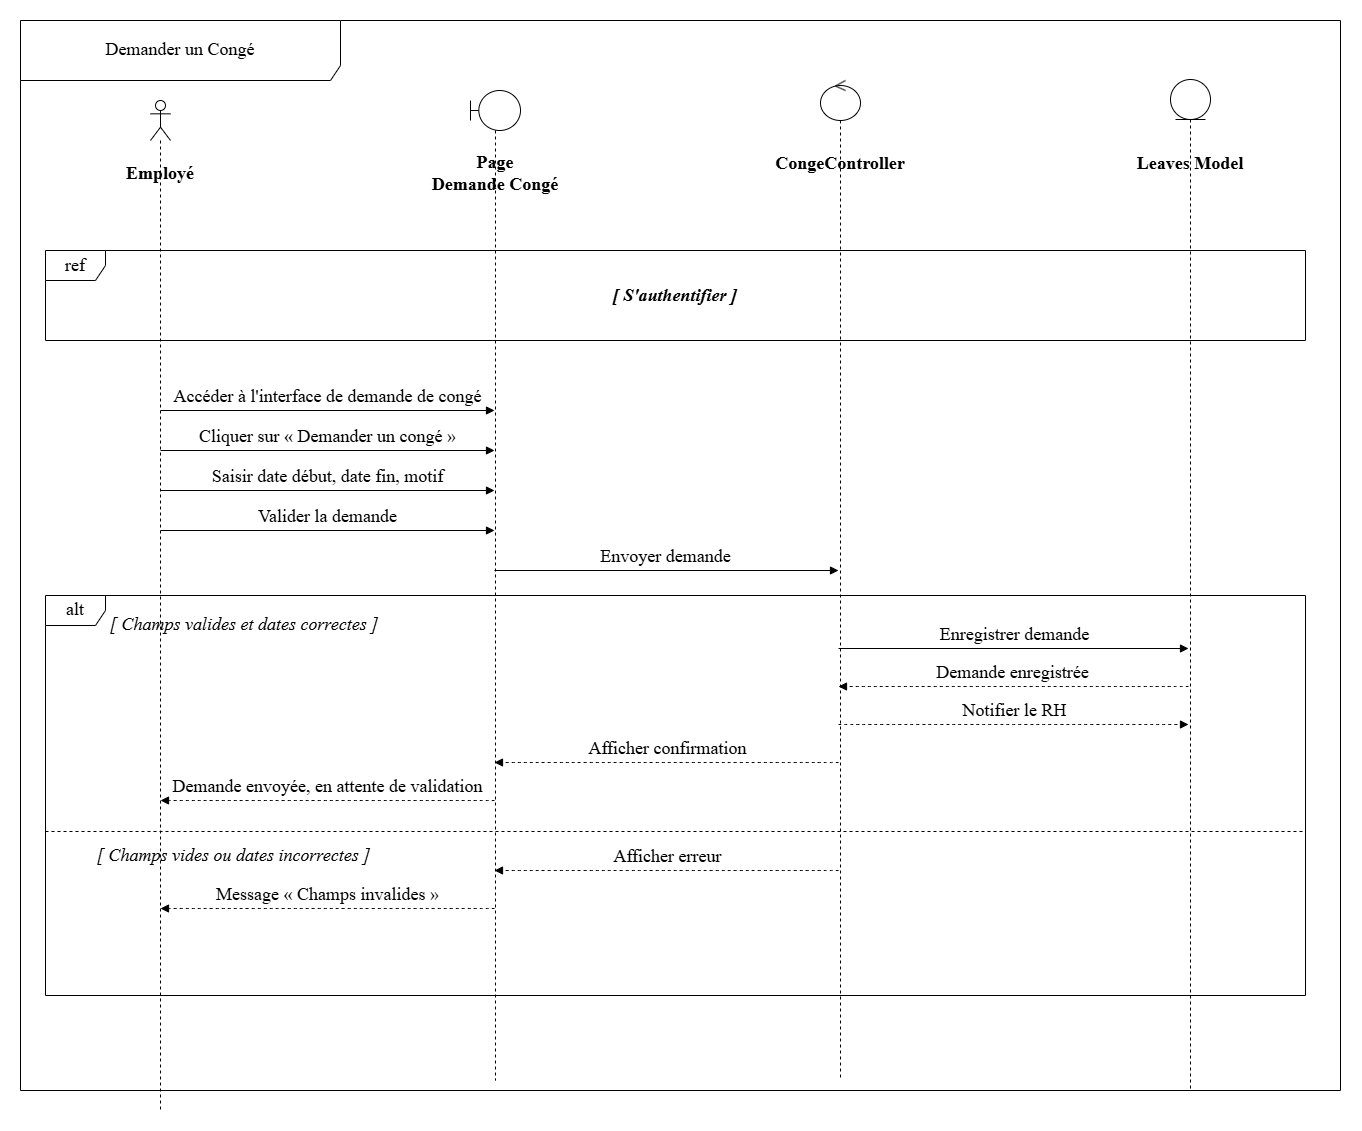

The diagram above was exported from draw.io. Its source (the exported page's mxGraphModel, read from the mxfile embedded in the PNG):
<mxGraphModel dx="1827" dy="2151" grid="1" gridSize="10" guides="1" tooltips="1" connect="1" arrows="1" fold="1" page="1" pageScale="1" pageWidth="1169" pageHeight="827" math="0" shadow="0">
  <root>
    <mxCell id="0" />
    <mxCell id="1" parent="0" />
    <mxCell id="actor-emp" parent="1" style="shape=umlLifeline;perimeter=lifelinePerimeter;whiteSpace=wrap;html=1;container=1;dropTarget=0;collapsible=0;recursiveResize=0;outlineConnect=0;portConstraint=eastwest;newEdgeStyle={&quot;curved&quot;:0,&quot;rounded&quot;:0};participant=umlActor;fontSize=18;fontFamily=Times New Roman;" value="" vertex="1">
      <mxGeometry height="1010" width="20" x="180" y="50" as="geometry" />
    </mxCell>
    <mxCell id="boundary-page" parent="1" style="shape=umlLifeline;perimeter=lifelinePerimeter;whiteSpace=wrap;html=1;container=1;dropTarget=0;collapsible=0;recursiveResize=0;outlineConnect=0;portConstraint=eastwest;newEdgeStyle={&quot;curved&quot;:0,&quot;rounded&quot;:0};participant=umlBoundary;fontSize=18;fontFamily=Times New Roman;" value="" vertex="1">
      <mxGeometry height="990" width="50" x="500" y="40" as="geometry" />
    </mxCell>
    <mxCell id="control-ctrl" parent="1" style="shape=umlLifeline;perimeter=lifelinePerimeter;whiteSpace=wrap;html=1;container=1;dropTarget=0;collapsible=0;recursiveResize=0;outlineConnect=0;portConstraint=eastwest;newEdgeStyle={&quot;curved&quot;:0,&quot;rounded&quot;:0};participant=umlControl;fontSize=18;fontFamily=Times New Roman;" value="" vertex="1">
      <mxGeometry height="1000" width="40" x="850" y="30" as="geometry" />
    </mxCell>
    <mxCell id="entity-model" parent="1" style="shape=umlLifeline;perimeter=lifelinePerimeter;whiteSpace=wrap;html=1;container=1;dropTarget=0;collapsible=0;recursiveResize=0;outlineConnect=0;portConstraint=eastwest;newEdgeStyle={&quot;curved&quot;:0,&quot;rounded&quot;:0};participant=umlEntity;fontSize=18;fontFamily=Times New Roman;" value="" vertex="1">
      <mxGeometry height="1010" width="40" x="1200" y="29" as="geometry" />
    </mxCell>
    <mxCell id="label-emp" parent="1" style="text;html=1;whiteSpace=wrap;strokeColor=none;fillColor=none;align=center;verticalAlign=middle;rounded=0;fontSize=18;fontStyle=1;fontFamily=Times New Roman;" value="Employé" vertex="1">
      <mxGeometry height="25" width="130" x="125" y="110" as="geometry" />
    </mxCell>
    <mxCell id="label-page" parent="1" style="text;html=1;whiteSpace=wrap;strokeColor=none;fillColor=none;align=center;verticalAlign=middle;rounded=0;fontSize=18;fontStyle=1;fontFamily=Times New Roman;" value="Page&lt;div&gt;Demande Congé&lt;/div&gt;" vertex="1">
      <mxGeometry height="25" width="200" x="425" y="110" as="geometry" />
    </mxCell>
    <mxCell id="label-ctrl" parent="1" style="text;html=1;whiteSpace=wrap;strokeColor=none;fillColor=none;align=center;verticalAlign=middle;rounded=0;fontSize=18;fontStyle=1;fontFamily=Times New Roman;" value="CongeController" vertex="1">
      <mxGeometry height="25" width="160" x="790" y="100" as="geometry" />
    </mxCell>
    <mxCell id="label-model" parent="1" style="text;html=1;whiteSpace=wrap;strokeColor=none;fillColor=none;align=center;verticalAlign=middle;rounded=0;fontSize=18;fontStyle=1;fontFamily=Times New Roman;" value="Leaves Model" vertex="1">
      <mxGeometry height="25" width="130" x="1155" y="100" as="geometry" />
    </mxCell>
    <mxCell id="frame-main" parent="1" style="shape=umlFrame;whiteSpace=wrap;html=1;pointerEvents=0;width=320;height=60;fontSize=18;fontFamily=Times New Roman;" value="Demander un Congé" vertex="1">
      <mxGeometry height="1070" width="1320" x="50" y="-30" as="geometry" />
    </mxCell>
    <mxCell id="frame-ref" parent="1" style="shape=umlFrame;whiteSpace=wrap;html=1;pointerEvents=0;fontSize=18;fontFamily=Times New Roman;" value="ref" vertex="1">
      <mxGeometry height="90" width="1260" x="75" y="200" as="geometry" />
    </mxCell>
    <mxCell id="label-sauth" parent="1" style="text;html=1;whiteSpace=wrap;strokeColor=none;fillColor=none;align=center;verticalAlign=middle;rounded=0;fontSize=18;fontStyle=3;fontFamily=Times New Roman;" value="[ S'authentifier ]" vertex="1">
      <mxGeometry height="30" width="200" x="605" y="230" as="geometry" />
    </mxCell>
    <mxCell id="msg-1" edge="1" parent="1" style="html=1;verticalAlign=bottom;endArrow=block;curved=0;rounded=0;fontSize=18;fontFamily=Times New Roman;" value="Accéder à l'interface de demande de congé">
      <mxGeometry relative="1" width="80" as="geometry">
        <mxPoint x="190" y="360" as="sourcePoint" />
        <mxPoint x="524" y="360" as="targetPoint" />
      </mxGeometry>
    </mxCell>
    <mxCell id="msg-2" edge="1" parent="1" style="html=1;verticalAlign=bottom;endArrow=block;curved=0;rounded=0;fontSize=18;fontFamily=Times New Roman;" value="Cliquer sur « Demander un congé »">
      <mxGeometry relative="1" width="80" as="geometry">
        <mxPoint x="190" y="400" as="sourcePoint" />
        <mxPoint x="524" y="400" as="targetPoint" />
      </mxGeometry>
    </mxCell>
    <mxCell id="msg-3" edge="1" parent="1" style="html=1;verticalAlign=bottom;endArrow=block;curved=0;rounded=0;fontSize=18;fontFamily=Times New Roman;" value="Saisir date début, date fin, motif">
      <mxGeometry relative="1" width="80" as="geometry">
        <mxPoint x="190" y="440" as="sourcePoint" />
        <mxPoint x="524" y="440" as="targetPoint" />
      </mxGeometry>
    </mxCell>
    <mxCell id="msg-4" edge="1" parent="1" style="html=1;verticalAlign=bottom;endArrow=block;curved=0;rounded=0;fontSize=18;fontFamily=Times New Roman;" value="Valider la demande">
      <mxGeometry relative="1" width="80" as="geometry">
        <mxPoint x="190" y="480" as="sourcePoint" />
        <mxPoint x="524" y="480" as="targetPoint" />
      </mxGeometry>
    </mxCell>
    <mxCell id="msg-5" edge="1" parent="1" style="html=1;verticalAlign=bottom;endArrow=block;curved=0;rounded=0;fontSize=18;fontFamily=Times New Roman;" value="Envoyer demande">
      <mxGeometry relative="1" width="80" as="geometry">
        <mxPoint x="524" y="520" as="sourcePoint" />
        <mxPoint x="868" y="520" as="targetPoint" />
      </mxGeometry>
    </mxCell>
    <mxCell id="alt-frame" parent="1" style="shape=umlFrame;whiteSpace=wrap;html=1;pointerEvents=0;fontSize=18;fontFamily=Times New Roman;" value="alt" vertex="1">
      <mxGeometry height="400" width="1260" x="75" y="545" as="geometry" />
    </mxCell>
    <mxCell id="cond-valid" parent="1" style="text;html=1;whiteSpace=wrap;strokeColor=none;fillColor=none;align=left;verticalAlign=middle;rounded=0;fontSize=18;fontStyle=2;fontFamily=Times New Roman;" value="[ Champs valides et dates correctes ]" vertex="1">
      <mxGeometry height="25" width="290" x="138" y="561" as="geometry" />
    </mxCell>
    <mxCell id="msg-6" edge="1" parent="1" style="html=1;verticalAlign=bottom;endArrow=block;curved=0;rounded=0;fontSize=18;fontFamily=Times New Roman;" value="Enregistrer demande">
      <mxGeometry relative="1" width="80" as="geometry">
        <mxPoint x="868" y="598" as="sourcePoint" />
        <mxPoint x="1218" y="598" as="targetPoint" />
      </mxGeometry>
    </mxCell>
    <mxCell id="msg-7" edge="1" parent="1" style="html=1;verticalAlign=bottom;endArrow=block;curved=1;rounded=0;dashed=1;fontSize=18;fontFamily=Times New Roman;" value="Demande enregistrée">
      <mxGeometry relative="1" width="80" as="geometry">
        <mxPoint x="1218" y="636" as="sourcePoint" />
        <mxPoint x="868" y="636" as="targetPoint" />
      </mxGeometry>
    </mxCell>
    <mxCell id="msg-8" edge="1" parent="1" style="html=1;verticalAlign=bottom;endArrow=block;curved=1;rounded=0;dashed=1;fontSize=18;fontFamily=Times New Roman;" value="Notifier le RH">
      <mxGeometry relative="1" width="80" as="geometry">
        <mxPoint x="868" y="674" as="sourcePoint" />
        <mxPoint x="1218" y="674" as="targetPoint" />
      </mxGeometry>
    </mxCell>
    <mxCell id="msg-9" edge="1" parent="1" style="html=1;verticalAlign=bottom;endArrow=block;curved=1;rounded=0;dashed=1;fontSize=18;fontFamily=Times New Roman;" value="Afficher confirmation">
      <mxGeometry relative="1" width="80" as="geometry">
        <mxPoint x="868" y="712" as="sourcePoint" />
        <mxPoint x="524" y="712" as="targetPoint" />
      </mxGeometry>
    </mxCell>
    <mxCell id="msg-10" edge="1" parent="1" style="html=1;verticalAlign=bottom;endArrow=block;curved=1;rounded=0;dashed=1;fontSize=18;fontFamily=Times New Roman;" value="Demande envoyée, en attente de validation">
      <mxGeometry relative="1" width="80" as="geometry">
        <mxPoint x="524" y="750" as="sourcePoint" />
        <mxPoint x="190" y="750" as="targetPoint" />
      </mxGeometry>
    </mxCell>
    <mxCell id="alt-line-1" parent="1" style="line;strokeWidth=1;fillColor=none;align=left;verticalAlign=middle;spacingTop=-1;spacingLeft=3;spacingRight=3;rotatable=0;labelPosition=right;points=[];portConstraint=eastwest;strokeColor=inherit;dashed=1;fontSize=18;fontFamily=Times New Roman;" value="" vertex="1">
      <mxGeometry height="8" width="1260" x="75" y="777" as="geometry" />
    </mxCell>
    <mxCell id="cond-invalid" parent="1" style="text;html=1;whiteSpace=wrap;strokeColor=none;fillColor=none;align=left;verticalAlign=middle;rounded=0;fontSize=18;fontStyle=2;fontFamily=Times New Roman;" value="[ Champs vides ou dates incorrectes ]" vertex="1">
      <mxGeometry height="25" width="290" x="125" y="792" as="geometry" />
    </mxCell>
    <mxCell id="msg-11" edge="1" parent="1" style="html=1;verticalAlign=bottom;endArrow=block;curved=1;rounded=0;dashed=1;fontSize=18;fontFamily=Times New Roman;" value="Afficher erreur">
      <mxGeometry relative="1" width="80" as="geometry">
        <mxPoint x="868" y="820" as="sourcePoint" />
        <mxPoint x="524" y="820" as="targetPoint" />
      </mxGeometry>
    </mxCell>
    <mxCell id="msg-12" edge="1" parent="1" style="html=1;verticalAlign=bottom;endArrow=block;curved=1;rounded=0;dashed=1;fontSize=18;fontFamily=Times New Roman;" value="Message « Champs invalides »">
      <mxGeometry relative="1" width="80" as="geometry">
        <mxPoint x="524" y="858" as="sourcePoint" />
        <mxPoint x="190" y="858" as="targetPoint" />
      </mxGeometry>
    </mxCell>
  </root>
</mxGraphModel>